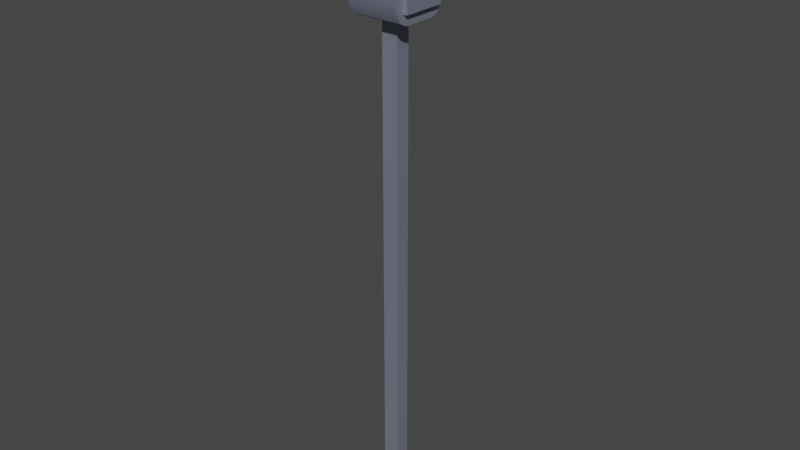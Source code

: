 # Source: svetofor.blend  (saved by Blender 3.6.13; exported with 4.5.12 LTS)
import bpy
from mathutils import Matrix  # noqa: F401  (used for matrix-valued properties, if any)

bpy.ops.wm.read_factory_settings(use_empty=True)
scene = bpy.context.scene
scene.name = 'Scene'

# ---- collections
col_collection = bpy.data.collections.new('Collection'); scene.collection.children.link(col_collection)

# ---- materials (node trees are filled in below, after node groups)
mat_material_003 = bpy.data.materials.new('Material.003')
mat_material_003.use_transparent_shadow = False
mat_material_008 = bpy.data.materials.new('Material.008')
mat_material_008.use_transparent_shadow = False
mat_material_004 = bpy.data.materials.new('Material.004')
mat_material_004.use_transparent_shadow = False
mat_material_006 = bpy.data.materials.new('Material.006')
mat_material_006.use_transparent_shadow = False
mat_material_002 = bpy.data.materials.new('Material.002')
mat_material_002.use_transparent_shadow = False
mat_material_007 = bpy.data.materials.new('Material.007')
mat_material_007.use_transparent_shadow = False
mat_material = bpy.data.materials.new('Material')
mat_material.alpha_threshold = 0.0
mat_material.use_transparent_shadow = False
mat_material.roughness = 0.5
mat_material.line_color = (0.0, 0.0, 0.0, 1.0)
mat_material_005 = bpy.data.materials.new('Material.005')
mat_material_005.use_transparent_shadow = False

# ---- node groups
ng_auto_smooth = bpy.data.node_groups.new('Auto Smooth', 'GeometryNodeTree')
_s = ng_auto_smooth.interface.new_socket(name='Geometry', in_out='OUTPUT', socket_type='NodeSocketGeometry')
_s = ng_auto_smooth.interface.new_socket(name='Geometry', in_out='INPUT', socket_type='NodeSocketGeometry')
_s = ng_auto_smooth.interface.new_socket(name='Angle', in_out='INPUT', socket_type='NodeSocketFloat')
_s.subtype = 'ANGLE'
_s.min_value = 0.0
_s.max_value = 3.142
ng_auto_smooth.is_modifier = True
_N = ng_auto_smooth.nodes; _L = ng_auto_smooth.links
n0 = _N.new('NodeGroupOutput'); n0.name = 'Group Output'; n0.location = (480, -100)
n1 = _N.new('NodeGroupInput'); n1.name = 'Group Input'; n1.location = (-420, -300)
n2 = _N.new('NodeGroupInput'); n2.name = 'Group Input.001'; n2.location = (-60, -100)
n3 = _N.new('GeometryNodeSetShadeSmooth'); n3.name = 'Set Shade Smooth'; n3.location = (120, -100)
n3.domain = 'EDGE'
n4 = _N.new('GeometryNodeSetShadeSmooth'); n4.name = 'Set Shade Smooth.001'; n4.location = (300, -100)
n5 = _N.new('GeometryNodeInputMeshEdgeAngle'); n5.name = 'Edge Angle'; n5.location = (-420, -220)
n6 = _N.new('GeometryNodeInputEdgeSmooth'); n6.name = 'Is Edge Smooth'; n6.location = (-60, -160)
n7 = _N.new('GeometryNodeInputShadeSmooth'); n7.name = 'Is Face Smooth'; n7.location = (-240, -340)
n8 = _N.new('FunctionNodeBooleanMath'); n8.name = 'Boolean Math'; n8.location = (-60, -220)
n9 = _N.new('FunctionNodeCompare'); n9.name = 'Compare'; n9.location = (-240, -180)
n9.operation = 'LESS_EQUAL'
_L.new(n5.outputs[0], n9.inputs[0])
_L.new(n4.outputs[0], n0.inputs[0])
_L.new(n1.outputs[1], n9.inputs[1])
_L.new(n9.outputs[0], n8.inputs[0])
_L.new(n7.outputs[0], n8.inputs[1])
_L.new(n2.outputs[0], n3.inputs[0])
_L.new(n6.outputs[0], n3.inputs[1])
_L.new(n3.outputs[0], n4.inputs[0])
_L.new(n8.outputs[0], n3.inputs[2])
n0.is_active_output = True

# ---- material node trees
mat_material_003.use_nodes = True; mat_material_003.node_tree.nodes.clear()
_N = mat_material_003.node_tree.nodes; _L = mat_material_003.node_tree.links
n0 = _N.new('ShaderNodeBsdfPrincipled'); n0.name = 'Principled BSDF'; n0.location = (10, 300)
n0.distribution = 'GGX'
n0.subsurface_method = 'RANDOM_WALK_SKIN'
n0.inputs[0].default_value = (0.0, 0.0, 0.0, 1.0)
n0.inputs[3].default_value = 1.45
n0.inputs[27].default_value = (0.0, 0.0, 0.0, 1.0)
n0.inputs[28].default_value = 1.0
n1 = _N.new('ShaderNodeOutputMaterial'); n1.name = 'Material Output'; n1.location = (300, 300)
_L.new(n0.outputs[0], n1.inputs[0])
n1.is_active_output = True
mat_material_008.use_nodes = True; mat_material_008.node_tree.nodes.clear()
_N = mat_material_008.node_tree.nodes; _L = mat_material_008.node_tree.links
n0 = _N.new('ShaderNodeBsdfPrincipled'); n0.name = 'Principled BSDF'; n0.location = (10, 300)
n0.distribution = 'GGX'
n0.subsurface_method = 'RANDOM_WALK_SKIN'
n0.inputs[0].default_value = (0.01048, 0.5173, 0.02098, 1.0)
n0.inputs[3].default_value = 1.45
n0.inputs[27].default_value = (0.0, 0.0, 0.0, 1.0)
n0.inputs[28].default_value = 1.0
n1 = _N.new('ShaderNodeOutputMaterial'); n1.name = 'Material Output'; n1.location = (300, 300)
_L.new(n0.outputs[0], n1.inputs[0])
n1.is_active_output = True
mat_material_004.use_nodes = True; mat_material_004.node_tree.nodes.clear()
_N = mat_material_004.node_tree.nodes; _L = mat_material_004.node_tree.links
n0 = _N.new('ShaderNodeBsdfPrincipled'); n0.name = 'Principled BSDF'; n0.location = (10, 300)
n0.distribution = 'GGX'
n0.subsurface_method = 'RANDOM_WALK_SKIN'
n0.inputs[0].default_value = (0.0, 0.0, 0.0, 1.0)
n0.inputs[3].default_value = 1.45
n0.inputs[27].default_value = (0.0, 0.0, 0.0, 1.0)
n0.inputs[28].default_value = 1.0
n1 = _N.new('ShaderNodeOutputMaterial'); n1.name = 'Material Output'; n1.location = (300, 300)
_L.new(n0.outputs[0], n1.inputs[0])
n1.is_active_output = True
mat_material_006.use_nodes = True; mat_material_006.node_tree.nodes.clear()
_N = mat_material_006.node_tree.nodes; _L = mat_material_006.node_tree.links
n0 = _N.new('ShaderNodeBsdfPrincipled'); n0.name = 'Principled BSDF'; n0.location = (10, 300)
n0.distribution = 'GGX'
n0.subsurface_method = 'RANDOM_WALK_SKIN'
n0.inputs[0].default_value = (0.448, 0.01713, 0.01358, 1.0)
n0.inputs[3].default_value = 1.45
n0.inputs[27].default_value = (0.0, 0.0, 0.0, 1.0)
n0.inputs[28].default_value = 1.0
n1 = _N.new('ShaderNodeOutputMaterial'); n1.name = 'Material Output'; n1.location = (300, 300)
_L.new(n0.outputs[0], n1.inputs[0])
n1.is_active_output = True
mat_material_002.use_nodes = True; mat_material_002.node_tree.nodes.clear()
_N = mat_material_002.node_tree.nodes; _L = mat_material_002.node_tree.links
n0 = _N.new('ShaderNodeBsdfPrincipled'); n0.name = 'Principled BSDF'; n0.location = (10, 300)
n0.distribution = 'GGX'
n0.subsurface_method = 'RANDOM_WALK_SKIN'
n0.inputs[0].default_value = (0.0, 0.0, 0.0, 1.0)
n0.inputs[3].default_value = 1.45
n0.inputs[27].default_value = (0.0, 0.0, 0.0, 1.0)
n0.inputs[28].default_value = 1.0
n1 = _N.new('ShaderNodeOutputMaterial'); n1.name = 'Material Output'; n1.location = (300, 300)
_L.new(n0.outputs[0], n1.inputs[0])
n1.is_active_output = True
mat_material_007.use_nodes = True; mat_material_007.node_tree.nodes.clear()
_N = mat_material_007.node_tree.nodes; _L = mat_material_007.node_tree.links
n0 = _N.new('ShaderNodeBsdfPrincipled'); n0.name = 'Principled BSDF'; n0.location = (10, 300)
n0.distribution = 'GGX'
n0.subsurface_method = 'RANDOM_WALK_SKIN'
n0.inputs[0].default_value = (0.5815, 0.4037, 0.02448, 1.0)
n0.inputs[3].default_value = 1.45
n0.inputs[27].default_value = (0.0, 0.0, 0.0, 1.0)
n0.inputs[28].default_value = 1.0
n1 = _N.new('ShaderNodeOutputMaterial'); n1.name = 'Material Output'; n1.location = (300, 300)
_L.new(n0.outputs[0], n1.inputs[0])
n1.is_active_output = True
mat_material.use_nodes = True; mat_material.node_tree.nodes.clear()
_N = mat_material.node_tree.nodes; _L = mat_material.node_tree.links
n0 = _N.new('ShaderNodeOutputMaterial'); n0.name = 'Material Output'; n0.location = (300, 300)
n1 = _N.new('ShaderNodeBsdfPrincipled'); n1.name = 'Principled BSDF'; n1.location = (10, 300)
n1.distribution = 'GGX'
n1.subsurface_method = 'RANDOM_WALK_SKIN'
n1.inputs[0].default_value = (0.3056, 0.3362, 0.4385, 1.0)
n1.inputs[1].default_value = 0.5512
n1.inputs[3].default_value = 1.45
n1.inputs[27].default_value = (0.0, 0.0, 0.0, 1.0)
n1.inputs[28].default_value = 1.0
_L.new(n1.outputs[0], n0.inputs[0])
n0.is_active_output = True
mat_material_005.use_nodes = True; mat_material_005.node_tree.nodes.clear()
_N = mat_material_005.node_tree.nodes; _L = mat_material_005.node_tree.links
n0 = _N.new('ShaderNodeBsdfPrincipled'); n0.name = 'Principled BSDF'; n0.location = (10, 300)
n0.distribution = 'GGX'
n0.subsurface_method = 'RANDOM_WALK_SKIN'
n0.inputs[0].default_value = (0.8, 0.03033, 0.02107, 1.0)
n0.inputs[3].default_value = 1.45
n0.inputs[27].default_value = (0.0, 0.0, 0.0, 1.0)
n0.inputs[28].default_value = 1.0
n1 = _N.new('ShaderNodeOutputMaterial'); n1.name = 'Material Output'; n1.location = (300, 300)
_L.new(n0.outputs[0], n1.inputs[0])
n1.is_active_output = True

# ---- world
world_world = bpy.data.worlds.new('World'); scene.world = world_world
world_world.use_nodes = True; world_world.node_tree.nodes.clear()
_N = world_world.node_tree.nodes; _L = world_world.node_tree.links
n0 = _N.new('ShaderNodeOutputWorld'); n0.name = 'World Output'; n0.location = (300, 300)
n1 = _N.new('ShaderNodeBackground'); n1.name = 'Background'; n1.location = (10, 300)
n1.inputs[0].default_value = (0.05088, 0.05088, 0.05088, 1.0)
_L.new(n1.outputs[0], n0.inputs[0])
n0.is_active_output = True
world_world.color = (0.05088, 0.05088, 0.05088)
world_world.use_sun_shadow = False
world_world.sun_shadow_jitter_overblur = 0.0

# ---- meshes
me_circle_004 = bpy.data.meshes.new('Circle.004')
me_circle_004.from_pydata([(0.0, 1.0, 0.0), (-0.3827, 0.9239, 0.0), (-0.7071, 0.7071, 0.0), (-0.9239, 0.3827, 0.0), (-1.0, 0.0, 0.0), (-0.9239, -0.3827, 0.0), (-0.7071, -0.7071, 0.0), (-0.3827, -0.9239, 0.0), (0.0, -1.0, 0.0), (0.3827, -0.9239, 0.0), (0.7071, -0.7071, 0.0), (0.9239, -0.3827, 0.0), (1.0, 0.0, 0.0), (0.9239, 0.3827, 0.0), (0.7071, 0.7071, 0.0), (0.3827, 0.9239, 0.0), (3.337e-08, 1.0, 0.442), (-0.3827, 0.9239, 0.442), (-0.7071, 0.7071, 0.442), (-0.9239, 0.3827, 0.442), (-1.0, 0.0, 0.442), (-0.9239, -0.3827, 0.442), (-0.7071, -0.7071, 0.442), (-0.3827, -0.9239, 0.442), (3.337e-08, -1.0, 0.442), (0.3827, -0.9239, 0.1256), (0.7071, -0.7071, 0.1256), (0.9239, -0.3827, 0.1256), (1.0, 0.0, 0.1256), (0.9239, 0.3827, 0.1256), (0.7071, 0.7071, 0.1256), (0.3827, 0.9239, 0.1256), (1.301e-07, 0.9318, 0.004281), (-0.3566, 0.8609, 0.004281), (-0.6589, 0.6589, 0.004281), (-0.8609, 0.3566, 0.004281), (-0.9318, 0.0, 0.004281), (-0.8609, -0.3566, 0.004281), (-0.6589, -0.6589, 0.004281), (-0.3566, -0.8609, 0.004281), (1.301e-07, -0.9318, 0.004281), (0.3566, -0.8609, 0.004281), (0.6589, -0.6589, 0.004281), (0.8609, -0.3566, 0.004281), (0.9318, 0.0, 0.004281), (0.8609, 0.3566, 0.004281), (0.6589, 0.6589, 0.004281), (0.3566, 0.8609, 0.004281), (1.628e-07, 0.9318, 0.4377), (-0.3566, 0.8609, 0.4377), (-0.6589, 0.6589, 0.4377), (-0.8609, 0.3566, 0.4377), (-0.9318, 0.0, 0.4377), (-0.8609, -0.3566, 0.4377), (-0.6589, -0.6589, 0.4377), (-0.3566, -0.8609, 0.4377), (1.628e-07, -0.9318, 0.4377), (0.3566, -0.8609, 0.1213), (0.6589, -0.6589, 0.1213), (0.8609, -0.3566, 0.1213), (0.9318, 0.0, 0.1213), (0.8609, 0.3566, 0.1213), (0.6589, 0.6589, 0.1213), (0.3566, 0.8609, 0.1213), (-4.287, 1.0, 7.153e-07), (-4.67, 0.9239, 7.153e-07), (-4.994, 0.7071, 7.153e-07), (-5.211, 0.3827, 7.153e-07), (-5.287, 0.0, 7.153e-07), (-5.211, -0.3827, 7.153e-07), (-4.994, -0.7071, 7.153e-07), (-4.67, -0.9239, 7.153e-07), (-4.287, -1.0, 7.153e-07), (-3.905, -0.9239, 7.153e-07), (-3.58, -0.7071, 7.153e-07), (-3.363, -0.3827, 7.153e-07), (-3.287, 0.0, 7.153e-07), (-3.363, 0.3827, 7.153e-07), (-3.58, 0.7071, 7.153e-07), (-3.905, 0.9239, 7.153e-07), (-4.287, 1.0, 0.442), (-4.67, 0.9239, 0.442), (-4.994, 0.7071, 0.442), (-5.211, 0.3827, 0.442), (-5.287, 0.0, 0.442), (-5.211, -0.3827, 0.442), (-4.994, -0.7071, 0.442), (-4.67, -0.9239, 0.442), (-4.287, -1.0, 0.442), (-3.905, -0.9239, 0.1256), (-3.58, -0.7071, 0.1256), (-3.363, -0.3827, 0.1256), (-3.287, 0.0, 0.1256), (-3.363, 0.3827, 0.1256), (-3.58, 0.7071, 0.1256), (-3.905, 0.9239, 0.1256), (-4.287, 0.9318, 0.004282), (-4.644, 0.8609, 0.004282), (-4.946, 0.6589, 0.004282), (-5.148, 0.3566, 0.004282), (-5.219, 0.0, 0.004282), (-5.148, -0.3566, 0.004282), (-4.946, -0.6589, 0.004282), (-4.644, -0.8609, 0.004282), (-4.287, -0.9318, 0.004282), (-3.931, -0.8609, 0.004282), (-3.628, -0.6589, 0.004282), (-3.426, -0.3566, 0.004282), (-3.355, 0.0, 0.004282), (-3.426, 0.3566, 0.004282), (-3.628, 0.6589, 0.004282), (-3.931, 0.8609, 0.004282), (-4.287, 0.9318, 0.4377), (-4.644, 0.8609, 0.4377), (-4.946, 0.6589, 0.4377), (-5.148, 0.3566, 0.4377), (-5.219, 0.0, 0.4377), (-5.148, -0.3566, 0.4377), (-4.946, -0.6589, 0.4377), (-4.644, -0.8609, 0.4377), (-4.287, -0.9318, 0.4377), (-3.931, -0.8609, 0.1213), (-3.628, -0.6589, 0.1213), (-3.426, -0.3566, 0.1213), (-3.355, 0.0, 0.1213), (-3.426, 0.3566, 0.1213), (-3.628, 0.6589, 0.1213), (-3.931, 0.8609, 0.1213), (-2.144, 1.0, 4.768e-07), (-2.526, 0.9239, 4.768e-07), (-2.851, 0.7071, 4.768e-07), (-3.067, 0.3827, 4.768e-07), (-3.144, 0.0, 4.768e-07), (-3.067, -0.3827, 4.768e-07), (-2.851, -0.7071, 4.768e-07), (-2.526, -0.9239, 4.768e-07), (-2.144, -1.0, 4.768e-07), (-1.761, -0.9239, 4.768e-07), (-1.436, -0.7071, 4.768e-07), (-1.22, -0.3827, 4.768e-07), (-1.144, 0.0, 4.768e-07), (-1.22, 0.3827, 4.768e-07), (-1.436, 0.7071, 4.768e-07), (-1.761, 0.9239, 4.768e-07), (-2.144, 1.0, 0.442), (-2.526, 0.9239, 0.442), (-2.851, 0.7071, 0.442), (-3.067, 0.3827, 0.442), (-3.144, 0.0, 0.442), (-3.067, -0.3827, 0.442), (-2.851, -0.7071, 0.442), (-2.526, -0.9239, 0.442), (-2.144, -1.0, 0.442), (-1.761, -0.9239, 0.1256), (-1.436, -0.7071, 0.1256), (-1.22, -0.3827, 0.1256), (-1.144, 0.0, 0.1256), (-1.22, 0.3827, 0.1256), (-1.436, 0.7071, 0.1256), (-1.761, 0.9239, 0.1256), (-2.144, 0.9318, 0.004281), (-2.5, 0.8609, 0.004281), (-2.802, 0.6589, 0.004281), (-3.004, 0.3566, 0.004281), (-3.075, 0.0, 0.004281), (-3.004, -0.3566, 0.004281), (-2.802, -0.6589, 0.004281), (-2.5, -0.8609, 0.004281), (-2.144, -0.9318, 0.004281), (-1.787, -0.8609, 0.004281), (-1.485, -0.6589, 0.004281), (-1.283, -0.3566, 0.004281), (-1.212, 0.0, 0.004281), (-1.283, 0.3566, 0.004281), (-1.485, 0.6589, 0.004281), (-1.787, 0.8609, 0.004281), (-2.144, 0.9318, 0.4377), (-2.5, 0.8609, 0.4377), (-2.802, 0.6589, 0.4377), (-3.004, 0.3566, 0.4377), (-3.075, 0.0, 0.4377), (-3.004, -0.3566, 0.4377), (-2.802, -0.6589, 0.4377), (-2.5, -0.8609, 0.4377), (-2.144, -0.9318, 0.4377), (-1.787, -0.8609, 0.1213), (-1.485, -0.6589, 0.1213), (-1.283, -0.3566, 0.1213), (-1.212, 0.0, 0.1213), (-1.283, 0.3566, 0.1213), (-1.485, 0.6589, 0.1213), (-1.787, 0.8609, 0.1213), (-5.731, 1.778, -0.06136), (2.104, 1.778, -0.06136), (-5.731, -1.778, -0.06136), (2.104, -1.778, -0.06136), (-5.731, 1.778, -3.617), (2.104, 1.778, -3.617), (-5.731, -1.778, -3.617), (2.104, -1.778, -3.617), (-4.412, 2.663, -0.4148), (-6.628, 1.437, -0.4148), (-5.52, 2.498, -0.4148), (-6.331, 2.05, -0.4148), (3.002, 1.437, -0.4148), (0.785, 2.663, -0.4148), (2.705, 2.05, -0.4148), (1.893, 2.498, -0.4148), (-6.628, -1.437, -0.4148), (-4.412, -2.663, -0.4148), (-6.331, -2.05, -0.4148), (-5.52, -2.498, -0.4148), (0.785, -2.663, -0.4148), (3.002, -1.437, -0.4148), (1.893, -2.498, -0.4148), (2.705, -2.05, -0.4148), (-6.628, 1.437, -4.785), (-4.412, 2.663, -4.785), (-6.331, 2.05, -4.785), (-5.52, 2.498, -4.785), (0.785, 2.663, -4.785), (3.002, 1.437, -4.785), (1.893, 2.498, -4.785), (2.705, 2.05, -4.785), (-4.412, -2.663, -4.785), (-6.628, -1.437, -4.785), (-5.52, -2.498, -4.785), (-6.331, -2.05, -4.785), (3.002, -1.437, -4.785), (0.785, -2.663, -4.785), (2.705, -2.05, -4.785), (1.893, -2.498, -4.785), (45.4, -0.666, -3.266), (0.7942, -0.666, -3.266), (45.4, 0.666, -3.266), (0.7942, 0.666, -3.266), (45.4, -0.666, -1.934), (0.7942, -0.666, -1.934), (45.4, 0.666, -1.934), (0.7942, 0.666, -1.934)], [], [(2, 18, 17, 1), (10, 26, 25, 9), (3, 19, 18, 2), (11, 27, 26, 10), (4, 20, 19, 3), (12, 28, 27, 11), (5, 21, 20, 4), (13, 29, 28, 12), (6, 22, 21, 5), (14, 30, 29, 13), (7, 23, 22, 6), (15, 31, 30, 14), (8, 24, 23, 7), (1, 17, 16, 0), (0, 16, 31, 15), (9, 25, 24, 8), (34, 33, 49, 50), (42, 41, 57, 58), (35, 34, 50, 51), (43, 42, 58, 59), (36, 35, 51, 52), (44, 43, 59, 60), (37, 36, 52, 53), (45, 44, 60, 61), (38, 37, 53, 54), (46, 45, 61, 62), (39, 38, 54, 55), (47, 46, 62, 63), (40, 39, 55, 56), (33, 32, 48, 49), (32, 47, 63, 48), (41, 40, 56, 57), (18, 19, 51, 50), (6, 5, 37, 38), (19, 20, 52, 51), (7, 6, 38, 39), (20, 21, 53, 52), (8, 7, 39, 40), (21, 22, 54, 53), (9, 8, 40, 41), (22, 23, 55, 54), (10, 9, 41, 42), (23, 24, 56, 55), (11, 10, 42, 43), (24, 25, 57, 56), (12, 11, 43, 44), (25, 26, 58, 57), (13, 12, 44, 45), (26, 27, 59, 58), (14, 13, 45, 46), (1, 0, 32, 33), (27, 28, 60, 59), (15, 14, 46, 47), (2, 1, 33, 34), (28, 29, 61, 60), (0, 15, 47, 32), (3, 2, 34, 35), (29, 30, 62, 61), (16, 17, 49, 48), (4, 3, 35, 36), (30, 31, 63, 62), (17, 18, 50, 49), (5, 4, 36, 37), (31, 16, 48, 63), (34, 35, 36, 37, 38, 39, 40, 41, 42, 43, 44, 45, 46, 47, 32, 33), (66, 82, 81, 65), (74, 90, 89, 73), (67, 83, 82, 66), (75, 91, 90, 74), (68, 84, 83, 67), (76, 92, 91, 75), (69, 85, 84, 68), (77, 93, 92, 76), (70, 86, 85, 69), (78, 94, 93, 77), (71, 87, 86, 70), (79, 95, 94, 78), (72, 88, 87, 71), (65, 81, 80, 64), (64, 80, 95, 79), (73, 89, 88, 72), (98, 97, 113, 114), (106, 105, 121, 122), (99, 98, 114, 115), (107, 106, 122, 123), (100, 99, 115, 116), (108, 107, 123, 124), (101, 100, 116, 117), (109, 108, 124, 125), (102, 101, 117, 118), (110, 109, 125, 126), (103, 102, 118, 119), (111, 110, 126, 127), (104, 103, 119, 120), (97, 96, 112, 113), (96, 111, 127, 112), (105, 104, 120, 121), (82, 83, 115, 114), (70, 69, 101, 102), (83, 84, 116, 115), (71, 70, 102, 103), (84, 85, 117, 116), (72, 71, 103, 104), (85, 86, 118, 117), (73, 72, 104, 105), (86, 87, 119, 118), (74, 73, 105, 106), (87, 88, 120, 119), (75, 74, 106, 107), (88, 89, 121, 120), (76, 75, 107, 108), (89, 90, 122, 121), (77, 76, 108, 109), (90, 91, 123, 122), (78, 77, 109, 110), (65, 64, 96, 97), (91, 92, 124, 123), (79, 78, 110, 111), (66, 65, 97, 98), (92, 93, 125, 124), (64, 79, 111, 96), (67, 66, 98, 99), (93, 94, 126, 125), (80, 81, 113, 112), (68, 67, 99, 100), (94, 95, 127, 126), (81, 82, 114, 113), (69, 68, 100, 101), (95, 80, 112, 127), (98, 99, 100, 101, 102, 103, 104, 105, 106, 107, 108, 109, 110, 111, 96, 97), (130, 146, 145, 129), (138, 154, 153, 137), (131, 147, 146, 130), (139, 155, 154, 138), (132, 148, 147, 131), (140, 156, 155, 139), (133, 149, 148, 132), (141, 157, 156, 140), (134, 150, 149, 133), (142, 158, 157, 141), (135, 151, 150, 134), (143, 159, 158, 142), (136, 152, 151, 135), (129, 145, 144, 128), (128, 144, 159, 143), (137, 153, 152, 136), (162, 161, 177, 178), (170, 169, 185, 186), (163, 162, 178, 179), (171, 170, 186, 187), (164, 163, 179, 180), (172, 171, 187, 188), (165, 164, 180, 181), (173, 172, 188, 189), (166, 165, 181, 182), (174, 173, 189, 190), (167, 166, 182, 183), (175, 174, 190, 191), (168, 167, 183, 184), (161, 160, 176, 177), (160, 175, 191, 176), (169, 168, 184, 185), (146, 147, 179, 178), (134, 133, 165, 166), (147, 148, 180, 179), (135, 134, 166, 167), (148, 149, 181, 180), (136, 135, 167, 168), (149, 150, 182, 181), (137, 136, 168, 169), (150, 151, 183, 182), (138, 137, 169, 170), (151, 152, 184, 183), (139, 138, 170, 171), (152, 153, 185, 184), (140, 139, 171, 172), (153, 154, 186, 185), (141, 140, 172, 173), (154, 155, 187, 186), (142, 141, 173, 174), (129, 128, 160, 161), (155, 156, 188, 187), (143, 142, 174, 175), (130, 129, 161, 162), (156, 157, 189, 188), (128, 143, 175, 160), (131, 130, 162, 163), (157, 158, 190, 189), (144, 145, 177, 176), (132, 131, 163, 164), (158, 159, 191, 190), (145, 146, 178, 177), (133, 132, 164, 165), (159, 144, 176, 191), (162, 163, 164, 165, 166, 167, 168, 169, 170, 171, 172, 173, 174, 175, 160, 161), (192, 196, 198, 194), (195, 194, 198, 199), (199, 198, 196, 197), (197, 193, 195, 199), (193, 192, 194, 195), (197, 196, 192, 193), (221, 204, 213, 228), (228, 230, 231, 229, 224, 226, 227, 225, 216, 218, 219, 217, 220, 222, 223, 221), (212, 209, 224, 229), (201, 216, 225, 208), (204, 206, 207, 205, 200, 202, 203, 201, 208, 210, 211, 209, 212, 214, 215, 213), (204, 221, 223, 206), (206, 223, 222, 207), (207, 222, 220, 205), (208, 225, 227, 210), (210, 227, 226, 211), (211, 226, 224, 209), (228, 213, 215, 230), (230, 215, 214, 231), (231, 214, 212, 229), (216, 201, 203, 218), (218, 203, 202, 219), (219, 202, 200, 217), (220, 217, 200, 205), (232, 233, 235, 234), (234, 235, 239, 238), (238, 239, 237, 236), (236, 237, 233, 232), (234, 238, 236, 232), (239, 235, 233, 237)])
me_circle_004.polygons.foreach_set('use_smooth', [True] * 225)
me_circle_004.polygons.foreach_set('material_index', [0, 0, 0, 0, 0, 0, 0, 0, 0, 0, 0, 0, 0, 0, 0, 0, 0, 0, 0, 0, 0, 0, 0, 0, 0, 0, 0, 0, 0, 0, 0, 0, 0, 0, 0, 0, 0, 0, 0, 0, 0, 0, 0, 0, 0, 0, 0, 0, 0, 0, 0, 0, 0, 0, 0, 0, 0, 0, 0, 0, 0, 0, 0, 0, 1, 2, 2, 2, 2, 2, 2, 2, 2, 2, 2, 2, 2, 2, 2, 2, 2, 2, 2, 2, 2, 2, 2, 2, 2, 2, 2, 2, 2, 2, 2, 2, 2, 2, 2, 2, 2, 2, 2, 2, 2, 2, 2, 2, 2, 2, 2, 2, 2, 2, 2, 2, 2, 2, 2, 2, 2, 2, 2, 2, 2, 2, 2, 2, 2, 3, 4, 4, 4, 4, 4, 4, 4, 4, 4, 4, 4, 4, 4, 4, 4, 4, 4, 4, 4, 4, 4, 4, 4, 4, 4, 4, 4, 4, 4, 4, 4, 4, 4, 4, 4, 4, 4, 4, 4, 4, 4, 4, 4, 4, 4, 4, 4, 4, 4, 4, 4, 4, 4, 4, 4, 4, 4, 4, 4, 4, 4, 4, 4, 4, 5, 6, 6, 6, 6, 6, 6, 6, 6, 6, 6, 6, 6, 6, 6, 6, 6, 6, 6, 6, 6, 6, 6, 6, 6, 6, 6, 6, 6, 6, 6])
_uv = me_circle_004.uv_layers.new(name='UVMap')
_uv.uv.foreach_set('vector', [0.0, 0.0, 0.0, 0.0, 0.0, 0.0, 0.0, 0.0, 0.0, 0.0, 0.0, 0.0, 0.0, 0.0, 0.0, 0.0, 0.0, 0.0, 0.0, 0.0, 0.0, 0.0, 0.0, 0.0, 0.0, 0.0, 0.0, 0.0, 0.0, 0.0, 0.0, 0.0, 0.0, 0.0, 0.0, 0.0, 0.0, 0.0, 0.0, 0.0, 0.0, 0.0, 0.0, 0.0, 0.0, 0.0, 0.0, 0.0, 0.0, 0.0, 0.0, 0.0, 0.0, 0.0, 0.0, 0.0, 0.0, 0.0, 0.0, 0.0, 0.0, 0.0, 0.0, 0.0, 0.0, 0.0, 0.0, 0.0, 0.0, 0.0, 0.0, 0.0, 0.0, 0.0, 0.0, 0.0, 0.0, 0.0, 0.0, 0.0, 0.0, 0.0, 0.0, 0.0, 0.0, 0.0, 0.0, 0.0, 0.0, 0.0, 0.0, 0.0, 0.0, 0.0, 0.0, 0.0, 0.0, 0.0, 0.0, 0.0, 0.0, 0.0, 0.0, 0.0, 0.0, 0.0, 0.0, 0.0, 0.0, 0.0, 0.0, 0.0, 0.0, 0.0, 0.0, 0.0, 0.0, 0.0, 0.0, 0.0, 0.0, 0.0, 0.0, 0.0, 0.0, 0.0, 0.0, 0.0, 0.0, 0.0, 0.0, 0.0, 0.0, 0.0, 0.0, 0.0, 0.0, 0.0, 0.0, 0.0, 0.0, 0.0, 0.0, 0.0, 0.0, 0.0, 0.0, 0.0, 0.0, 0.0, 0.0, 0.0, 0.0, 0.0, 0.0, 0.0, 0.0, 0.0, 0.0, 0.0, 0.0, 0.0, 0.0, 0.0, 0.0, 0.0, 0.0, 0.0, 0.0, 0.0, 0.0, 0.0, 0.0, 0.0, 0.0, 0.0, 0.0, 0.0, 0.0, 0.0, 0.0, 0.0, 0.0, 0.0, 0.0, 0.0, 0.0, 0.0, 0.0, 0.0, 0.0, 0.0, 0.0, 0.0, 0.0, 0.0, 0.0, 0.0, 0.0, 0.0, 0.0, 0.0, 0.0, 0.0, 0.0, 0.0, 0.0, 0.0, 0.0, 0.0, 0.0, 0.0, 0.0, 0.0, 0.0, 0.0, 0.0, 0.0, 0.0, 0.0, 0.0, 0.0, 0.0, 0.0, 0.0, 0.0, 0.0, 0.0, 0.0, 0.0, 0.0, 0.0, 0.0, 0.0, 0.0, 0.0, 0.0, 0.0, 0.0, 0.0, 0.0, 0.0, 0.0, 0.0, 0.0, 0.0, 0.0, 0.0, 0.0, 0.0, 0.0, 0.0, 0.0, 0.0, 0.0, 0.0, 0.0, 0.0, 0.0, 0.0, 0.0, 0.0, 0.0, 0.0, 0.0, 0.0, 0.0, 0.0, 0.0, 0.0, 0.0, 0.0, 0.0, 0.0, 0.0, 0.0, 0.0, 0.0, 0.0, 0.0, 0.0, 0.0, 0.0, 0.0, 0.0, 0.0, 0.0, 0.0, 0.0, 0.0, 0.0, 0.0, 0.0, 0.0, 0.0, 0.0, 0.0, 0.0, 0.0, 0.0, 0.0, 0.0, 0.0, 0.0, 0.0, 0.0, 0.0, 0.0, 0.0, 0.0, 0.0, 0.0, 0.0, 0.0, 0.0, 0.0, 0.0, 0.0, 0.0, 0.0, 0.0, 0.0, 0.0, 0.0, 0.0, 0.0, 0.0, 0.0, 0.0, 0.0, 0.0, 0.0, 0.0, 0.0, 0.0, 0.0, 0.0, 0.0, 0.0, 0.0, 0.0, 0.0, 0.0, 0.0, 0.0, 0.0, 0.0, 0.0, 0.0, 0.0, 0.0, 0.0, 0.0, 0.0, 0.0, 0.0, 0.0, 0.0, 0.0, 0.0, 0.0, 0.0, 0.0, 0.0, 0.0, 0.0, 0.0, 0.0, 0.0, 0.0, 0.0, 0.0, 0.0, 0.0, 0.0, 0.0, 0.0, 0.0, 0.0, 0.0, 0.0, 0.0, 0.0, 0.0, 0.0, 0.0, 0.0, 0.0, 0.0, 0.0, 0.0, 0.0, 0.0, 0.0, 0.0, 0.0, 0.0, 0.0, 0.0, 0.0, 0.0, 0.0, 0.0, 0.0, 0.0, 0.0, 0.0, 0.0, 0.0, 0.0, 0.0, 0.0, 0.0, 0.0, 0.0, 0.0, 0.0, 0.0, 0.0, 0.0, 0.0, 0.0, 0.0, 0.0, 0.0, 0.0, 0.0, 0.0, 0.0, 0.0, 0.0, 0.0, 0.0, 0.0, 0.0, 0.0, 0.0, 0.0, 0.0, 0.0, 0.0, 0.0, 0.0, 0.0, 0.0, 0.0, 0.0, 0.0, 0.0, 0.0, 0.0, 0.0, 0.0, 0.0, 0.0, 0.0, 0.0, 0.0, 0.0, 0.0, 0.0, 0.0, 0.0, 0.0, 0.0, 0.0, 0.0, 0.0, 0.0, 0.0, 0.0, 0.0, 0.0, 0.0, 0.0, 0.0, 0.0, 0.0, 0.0, 0.0, 0.0, 0.0, 0.0, 0.0, 0.0, 0.0, 0.0, 0.0, 0.0, 0.0, 0.0, 0.0, 0.0, 0.0, 0.0, 0.0, 0.0, 0.0, 0.0, 0.0, 0.0, 0.0, 0.0, 0.0, 0.0, 0.0, 0.0, 0.0, 0.0, 0.0, 0.0, 0.0, 0.0, 0.0, 0.0, 0.0, 0.0, 0.0, 0.0, 0.0, 0.0, 0.0, 0.0, 0.0, 0.0, 0.0, 0.0, 0.0, 0.0, 0.0, 0.0, 0.0, 0.0, 0.0, 0.0, 0.0, 0.0, 0.0, 0.0, 0.0, 0.0, 0.0, 0.0, 0.0, 0.0, 0.0, 0.0, 0.0, 0.0, 0.0, 0.0, 0.0, 0.0, 0.0, 0.0, 0.0, 0.0, 0.0, 0.0, 0.0, 0.0, 0.0, 0.0, 0.0, 0.0, 0.0, 0.0, 0.0, 0.0, 0.0, 0.0, 0.0, 0.0, 0.0, 0.0, 0.0, 0.0, 0.0, 0.0, 0.0, 0.0, 0.0, 0.0, 0.0, 0.0, 0.0, 0.0, 0.0, 0.0, 0.0, 0.0, 0.0, 0.0, 0.0, 0.0, 0.0, 0.0, 0.0, 0.0, 0.0, 0.0, 0.0, 0.0, 0.0, 0.0, 0.0, 0.0, 0.0, 0.0, 0.0, 0.0, 0.0, 0.0, 0.0, 0.0, 0.0, 0.0, 0.0, 0.0, 0.0, 0.0, 0.0, 0.0, 0.0, 0.0, 0.0, 0.0, 0.0, 0.0, 0.0, 0.0, 0.0, 0.0, 0.0, 0.0, 0.0, 0.0, 0.0, 0.0, 0.0, 0.0, 0.0, 0.0, 0.0, 0.0, 0.0, 0.0, 0.0, 0.0, 0.0, 0.0, 0.0, 0.0, 0.0, 0.0, 0.0, 0.0, 0.0, 0.0, 0.0, 0.0, 0.0, 0.0, 0.0, 0.0, 0.0, 0.0, 0.0, 0.0, 0.0, 0.0, 0.0, 0.0, 0.0, 0.0, 0.0, 0.0, 0.0, 0.0, 0.0, 0.0, 0.0, 0.0, 0.0, 0.0, 0.0, 0.0, 0.0, 0.0, 0.0, 0.0, 0.0, 0.0, 0.0, 0.0, 0.0, 0.0, 0.0, 0.0, 0.0, 0.0, 0.0, 0.0, 0.0, 0.0, 0.0, 0.0, 0.0, 0.0, 0.0, 0.0, 0.0, 0.0, 0.0, 0.0, 0.0, 0.0, 0.0, 0.0, 0.0, 0.0, 0.0, 0.0, 0.0, 0.0, 0.0, 0.0, 0.0, 0.0, 0.0, 0.0, 0.0, 0.0, 0.0, 0.0, 0.0, 0.0, 0.0, 0.0, 0.0, 0.0, 0.0, 0.0, 0.0, 0.0, 0.0, 0.0, 0.0, 0.0, 0.0, 0.0, 0.0, 0.0, 0.0, 0.0, 0.0, 0.0, 0.0, 0.0, 0.0, 0.0, 0.0, 0.0, 0.0, 0.0, 0.0, 0.0, 0.0, 0.0, 0.0, 0.0, 0.0, 0.0, 0.0, 0.0, 0.0, 0.0, 0.0, 0.0, 0.0, 0.0, 0.0, 0.0, 0.0, 0.0, 0.0, 0.0, 0.0, 0.0, 0.0, 0.0, 0.0, 0.0, 0.0, 0.0, 0.0, 0.0, 0.0, 0.0, 0.0, 0.0, 0.0, 0.0, 0.0, 0.0, 0.0, 0.0, 0.0, 0.0, 0.0, 0.0, 0.0, 0.0, 0.0, 0.0, 0.0, 0.0, 0.0, 0.0, 0.0, 0.0, 0.0, 0.0, 0.0, 0.0, 0.0, 0.0, 0.0, 0.0, 0.0, 0.0, 0.0, 0.0, 0.0, 0.0, 0.0, 0.0, 0.0, 0.0, 0.0, 0.0, 0.0, 0.0, 0.0, 0.0, 0.0, 0.0, 0.0, 0.0, 0.0, 0.0, 0.0, 0.0, 0.0, 0.0, 0.0, 0.0, 0.0, 0.0, 0.0, 0.0, 0.0, 0.0, 0.0, 0.0, 0.0, 0.0, 0.0, 0.0, 0.0, 0.0, 0.0, 0.0, 0.0, 0.0, 0.0, 0.0, 0.0, 0.0, 0.0, 0.0, 0.0, 0.0, 0.0, 0.0, 0.0, 0.0, 0.0, 0.0, 0.0, 0.0, 0.0, 0.0, 0.0, 0.0, 0.0, 0.0, 0.0, 0.0, 0.0, 0.0, 0.0, 0.0, 0.0, 0.0, 0.0, 0.0, 0.0, 0.0, 0.0, 0.0, 0.0, 0.0, 0.0, 0.0, 0.0, 0.0, 0.0, 0.0, 0.0, 0.0, 0.0, 0.0, 0.0, 0.0, 0.0, 0.0, 0.0, 0.0, 0.0, 0.0, 0.0, 0.0, 0.0, 0.0, 0.0, 0.0, 0.0, 0.0, 0.0, 0.0, 0.0, 0.0, 0.0, 0.0, 0.0, 0.0, 0.0, 0.0, 0.0, 0.0, 0.0, 0.0, 0.0, 0.0, 0.0, 0.0, 0.0, 0.0, 0.0, 0.0, 0.0, 0.0, 0.0, 0.0, 0.0, 0.0, 0.0, 0.0, 0.0, 0.0, 0.0, 0.0, 0.0, 0.0, 0.0, 0.0, 0.0, 0.0, 0.0, 0.0, 0.0, 0.0, 0.0, 0.0, 0.0, 0.0, 0.0, 0.0, 0.0, 0.0, 0.0, 0.0, 0.0, 0.0, 0.0, 0.0, 0.0, 0.0, 0.0, 0.0, 0.0, 0.0, 0.0, 0.0, 0.0, 0.0, 0.0, 0.0, 0.0, 0.0, 0.0, 0.0, 0.0, 0.0, 0.0, 0.0, 0.0, 0.0, 0.0, 0.0, 0.0, 0.0, 0.0, 0.0, 0.0, 0.0, 0.0, 0.0, 0.0, 0.0, 0.0, 0.0, 0.0, 0.0, 0.0, 0.0, 0.0, 0.0, 0.0, 0.0, 0.0, 0.0, 0.0, 0.0, 0.0, 0.0, 0.0, 0.0, 0.0, 0.0, 0.0, 0.0, 0.0, 0.0, 0.0, 0.0, 0.0, 0.0, 0.0, 0.0, 0.0, 0.0, 0.0, 0.0, 0.0, 0.0, 0.0, 0.0, 0.0, 0.0, 0.0, 0.0, 0.0, 0.0, 0.0, 0.0, 0.0, 0.0, 0.0, 0.0, 0.0, 0.0, 0.0, 0.0, 0.0, 0.0, 0.0, 0.0, 0.0, 0.0, 0.0, 0.0, 0.0, 0.0, 0.0, 0.0, 0.0, 0.0, 0.0, 0.0, 0.0, 0.0, 0.0, 0.0, 0.0, 0.0, 0.0, 0.0, 0.0, 0.0, 0.0, 0.0, 0.0, 0.0, 0.0, 0.0, 0.0, 0.0, 0.0, 0.0, 0.0, 0.0, 0.0, 0.0, 0.0, 0.0, 0.0, 0.0, 0.0, 0.0, 0.0, 0.0, 0.0, 0.0, 0.0, 0.0, 0.0, 0.0, 0.0, 0.0, 0.0, 0.0, 0.0, 0.0, 0.0, 0.0, 0.0, 0.0, 0.0, 0.0, 0.0, 0.0, 0.0, 0.0, 0.0, 0.0, 0.0, 0.0, 0.0, 0.0, 0.0, 0.0, 0.0, 0.0, 0.0, 0.0, 0.0, 0.0, 0.0, 0.0, 0.0, 0.0, 0.0, 0.0, 0.0, 0.0, 0.0, 0.0, 0.0, 0.0, 0.0, 0.0, 0.0, 0.0, 0.0, 0.0, 0.0, 0.0, 0.0, 0.0, 0.0, 0.0, 0.0, 0.0, 0.0, 0.0, 0.0, 0.0, 0.0, 0.0, 0.0, 0.0, 0.0, 0.0, 0.0, 0.0, 0.0, 0.0, 0.0, 0.0, 0.0, 0.0, 0.0, 0.0, 0.0, 0.0, 0.0, 0.0, 0.0, 0.0, 0.0, 0.0, 0.0, 0.0, 0.0, 0.0, 0.0, 0.0, 0.0, 0.0, 0.0, 0.0, 0.0, 0.0, 0.0, 0.0, 0.0, 0.0, 0.0, 0.0, 0.0, 0.0, 0.0, 0.0, 0.0, 0.0, 0.0, 0.0, 0.0, 0.0, 0.0, 0.0, 0.0, 0.0, 0.0, 0.0, 0.0, 0.0, 0.0, 0.0, 0.0, 0.0, 0.0, 0.0, 0.0, 0.0, 0.0, 0.0, 0.0, 0.0, 0.0, 0.0, 0.0, 0.0, 0.0, 0.0, 0.0, 0.0, 0.0, 0.0, 0.0, 0.0, 0.0, 0.0, 0.0, 0.0, 0.0, 0.0, 0.0, 0.0, 0.0, 0.0, 0.0, 0.0, 0.0, 0.0, 0.0, 0.0, 0.0, 0.0, 0.0, 0.0, 0.0, 0.0, 0.0, 0.0, 0.0, 0.0, 0.0, 0.0, 0.0, 0.0, 0.0, 0.0, 0.0, 0.0, 0.0, 0.0, 0.0, 0.0, 0.0, 0.0, 0.0, 0.0, 0.0, 0.0, 0.0, 0.0, 0.0, 0.0, 0.0, 0.0, 0.0, 0.0, 0.0, 0.0, 0.0, 0.0, 0.0, 0.0, 0.0, 0.0, 0.0, 0.0, 0.0, 0.0, 0.0, 0.0, 0.0, 0.0, 0.0, 0.0, 0.0, 0.0, 0.0, 0.0, 0.0, 0.0, 0.0, 0.0, 0.0, 0.0, 0.0, 0.0, 0.0, 0.0, 0.0, 0.0, 0.0, 0.0, 0.0, 0.0, 0.0, 0.0, 0.0, 0.0, 0.0, 0.0, 0.0, 0.0, 0.0, 0.0, 0.0, 0.0, 0.0, 0.0, 0.0, 0.0, 0.0, 0.0, 0.0, 0.0, 0.0, 0.0, 0.0, 0.0, 0.0, 0.0, 0.0, 0.0, 0.0, 0.0, 0.0, 0.0, 0.0, 0.0, 0.0, 0.0, 0.0, 0.0, 0.0, 0.0, 0.0, 0.0, 0.0, 0.0, 0.0, 0.0, 0.0, 0.0, 0.0, 0.0, 0.0, 0.0, 0.0, 0.0, 0.0, 0.0, 0.0, 0.0, 0.0, 0.0, 0.0, 0.0, 0.0, 0.0, 0.0, 0.0, 0.0, 0.0, 0.0, 0.0, 0.0, 0.0, 0.0, 0.0, 0.0, 0.0, 0.0, 0.0, 0.0, 0.0, 0.0, 0.0, 0.0, 0.0, 0.0, 0.0, 0.0, 0.0, 0.0, 0.0, 0.0, 0.0, 0.0, 0.0, 0.0, 0.0, 0.0, 0.0, 0.0, 0.0, 0.0, 0.0, 0.0, 0.0, 0.0, 0.0, 0.0, 0.0, 0.0, 0.0, 0.0, 0.0, 0.0, 0.0, 0.0, 0.0, 0.0, 0.0, 0.0, 0.0, 0.0, 0.0, 0.0, 0.0, 0.0, 0.0, 0.0, 0.0, 0.0, 0.0, 0.0, 0.0, 0.0, 0.0, 0.0, 0.0, 0.0, 0.0, 0.0, 0.0, 0.0, 0.0, 0.0, 0.0, 0.0, 0.0, 0.0, 0.0, 0.0, 0.0, 0.0, 0.0, 0.0, 0.0, 0.0, 0.0, 0.0, 0.0, 0.0, 0.0, 0.0, 0.0, 0.0, 0.0, 0.0, 0.0, 0.0, 0.0, 0.0, 0.0, 0.0, 0.0, 0.0, 0.0, 0.0, 0.0, 0.0, 0.0, 0.0, 0.0, 0.0, 0.0, 0.0, 0.0, 0.0, 0.0, 0.0, 0.0, 0.0, 0.0, 0.0, 0.0, 0.0, 0.0, 0.0, 0.0, 0.0, 0.0, 0.0, 0.0, 0.0, 0.0, 0.0, 0.0, 0.0, 0.0, 0.0, 0.0, 0.0, 0.0, 0.0, 0.0, 0.0, 0.0, 0.0, 0.0, 0.0, 0.0, 0.0, 0.0, 0.0, 0.0, 0.0, 0.0, 0.0, 0.0, 0.0, 0.0, 0.0, 0.0, 0.0, 0.0, 0.0, 0.0, 0.0, 0.0, 0.0, 0.0, 0.0, 0.0, 0.0, 0.0, 0.0, 0.0, 0.0, 0.0, 0.0, 0.0, 0.0, 0.0, 0.0, 0.0, 0.0, 0.0, 0.0, 0.0, 0.0, 0.0, 0.0, 0.625, 0.5, 0.875, 0.5, 0.875, 0.75, 0.625, 0.75, 0.375, 0.75, 0.625, 0.75, 0.625, 1.0, 0.375, 1.0, 0.375, 0.0, 0.625, 0.0, 0.625, 0.25, 0.375, 0.25, 0.125, 0.5, 0.375, 0.5, 0.375, 0.75, 0.125, 0.75, 0.375, 0.5, 0.625, 0.5, 0.625, 0.75, 0.375, 0.75, 0.375, 0.25, 0.625, 0.25, 0.625, 0.5, 0.375, 0.5, 0.125, 0.5575, 0.375, 0.5575, 0.375, 0.6925, 0.125, 0.6925, 0.375, 0.05755, 0.3827, 0.02877, 0.4038, 0.00771, 0.4325, 0.0, 0.5675, 0.0, 0.5962, 0.00771, 0.6173, 0.02877, 0.625, 0.05755, 0.625, 0.1925, 0.6173, 0.2212, 0.5962, 0.2423, 0.5675, 0.25, 0.4325, 0.25, 0.4038, 0.2423, 0.3827, 0.2212, 0.375, 0.1925, 0.4325, 0.75, 0.5675, 0.75, 0.5675, 1.0, 0.4325, 1.0, 0.625, 0.5575, 0.875, 0.5575, 0.875, 0.6925, 0.625, 0.6925, 0.375, 0.5575, 0.3827, 0.5288, 0.4038, 0.5077, 0.4325, 0.5, 0.5675, 0.5, 0.5962, 0.5077, 0.6173, 0.5288, 0.625, 0.5575, 0.625, 0.6925, 0.6173, 0.7212, 0.5962, 0.7423, 0.5675, 0.75, 0.4325, 0.75, 0.4038, 0.7423, 0.3827, 0.7212, 0.375, 0.6925, 0.375, 0.5575, 0.125, 0.5575, 0.125, 0.5288, 0.375, 0.5288, 0.375, 0.5288, 0.125, 0.5288, 0.125, 0.5, 0.375, 0.5, 0.375, 0.5, 0.375, 0.25, 0.4325, 0.25, 0.4325, 0.5, 0.625, 0.6925, 0.875, 0.6925, 0.875, 0.75, 0.625, 0.75, 0.625, 0.75, 0.625, 1.0, 0.5962, 1.0, 0.5962, 0.75, 0.5962, 0.75, 0.5962, 1.0, 0.5675, 1.0, 0.5675, 0.75, 0.125, 0.6925, 0.375, 0.6925, 0.375, 0.7212, 0.125, 0.7212, 0.125, 0.7212, 0.375, 0.7212, 0.375, 0.75, 0.125, 0.75, 0.375, 1.0, 0.375, 0.75, 0.4325, 0.75, 0.4325, 1.0, 0.875, 0.5575, 0.625, 0.5575, 0.625, 0.5, 0.875, 0.5, 0.625, 0.25, 0.625, 0.5, 0.5962, 0.5, 0.5962, 0.25, 0.5962, 0.25, 0.5962, 0.5, 0.5675, 0.5, 0.5675, 0.25, 0.4325, 0.25, 0.5675, 0.25, 0.5675, 0.5, 0.4325, 0.5, 0.375, 0.0, 0.625, 0.0, 0.625, 0.25, 0.375, 0.25, 0.375, 0.25, 0.625, 0.25, 0.625, 0.5, 0.375, 0.5, 0.375, 0.5, 0.625, 0.5, 0.625, 0.75, 0.375, 0.75, 0.375, 0.75, 0.625, 0.75, 0.625, 1.0, 0.375, 1.0, 0.125, 0.5, 0.375, 0.5, 0.375, 0.75, 0.125, 0.75, 0.625, 0.5, 0.875, 0.5, 0.875, 0.75, 0.625, 0.75])
me_circle_004.materials.append(mat_material_003)
me_circle_004.materials.append(mat_material_008)
me_circle_004.materials.append(mat_material_004)
me_circle_004.materials.append(mat_material_006)
me_circle_004.materials.append(mat_material_002)
me_circle_004.materials.append(mat_material_007)
me_circle_004.materials.append(mat_material)
me_circle_004.materials.append(mat_material_005)
me_circle_004.update()

# ---- objects
ob_circle_002 = bpy.data.objects.new('Circle.002', me_circle_004)

# ---- transforms, parenting, visibility, modifiers, constraints
ob_circle_002.location = (0.4784, 0.0, 3.059)
ob_circle_002.rotation_euler = (-0.0, 1.571, 0.0)
ob_circle_002.scale = (0.184, 0.184, 0.184)
_m = ob_circle_002.modifiers.new('Auto Smooth', 'NODES')
_m.node_group = ng_auto_smooth
_gi = [s.identifier for s in ng_auto_smooth.interface.items_tree if s.item_type == 'SOCKET' and s.in_out == 'INPUT']
_m[_gi[1]] = 0.5236  # Angle

# ---- collection membership
col_collection.objects.link(ob_circle_002)

# ---- scene / render settings (as saved in the file)
scene.frame_start = 1; scene.frame_end = 250; scene.frame_set(1)
scene.render.engine = 'BLENDER_EEVEE_NEXT'
scene.cycles.sampling_pattern = 'TABULATED_SOBOL'
scene.view_settings.view_transform = 'Filmic'
bpy.context.view_layer.update()

# ---- added for rendering (the .blend has no active camera and no usable light): camera, sun
cam_auto = bpy.data.cameras.new('AutoCamera')
cam_auto.lens = 50.0
cam_auto.sensor_width = 36.0
cam_auto.clip_end = 1000.0
ob_auto_camera = bpy.data.objects.new('AutoCamera', cam_auto)
scene.collection.objects.link(ob_auto_camera)
ob_auto_camera.location = (9.02576, -10.7363, 6.65044)
ob_auto_camera.rotation_euler = (1.09748, -7.21219e-08, 0.694738)
scene.camera = ob_auto_camera
light_auto_sun = bpy.data.lights.new('AutoSun', 'SUN')
light_auto_sun.energy = 3.0
light_auto_sun.angle = 0.0523599
ob_auto_sun = bpy.data.objects.new('AutoSun', light_auto_sun)
scene.collection.objects.link(ob_auto_sun)
ob_auto_sun.rotation_euler = (0.872665, 0.174533, 0.523599)
bpy.context.view_layer.update()
